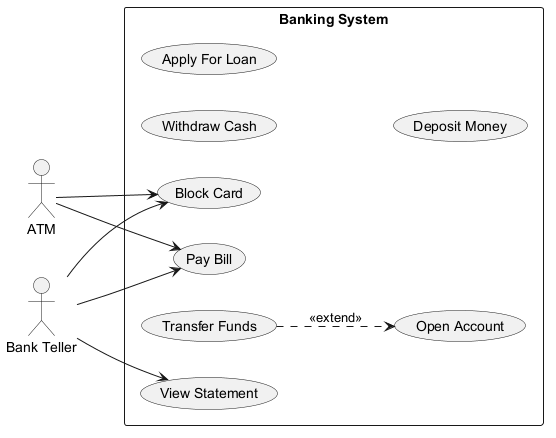

The diagram above was rendered by PlantUML. Its source (embedded in the PNG):
@startuml

left to right direction
actor "ATM" as ATM
actor "Bank Teller" as BankTeller
rectangle "Banking System" {
  usecase "Withdraw Cash" as UC_WithdrawCash
  usecase "Open Account" as UC_OpenAccount
  usecase "Block Card" as UC_BlockCard
  usecase "Pay Bill" as UC_PayBill
  usecase "Transfer Funds" as UC_TransferFunds
  usecase "View Statement" as UC_ViewStatement
  usecase "Apply For Loan" as UC_ApplyForLoan
  usecase "Deposit Money" as UC_DepositMoney
}
ATM --> UC_BlockCard
ATM --> UC_PayBill
BankTeller --> UC_PayBill
BankTeller --> UC_ViewStatement
BankTeller --> UC_BlockCard
UC_TransferFunds ..> UC_OpenAccount : <<extend>>
@enduml